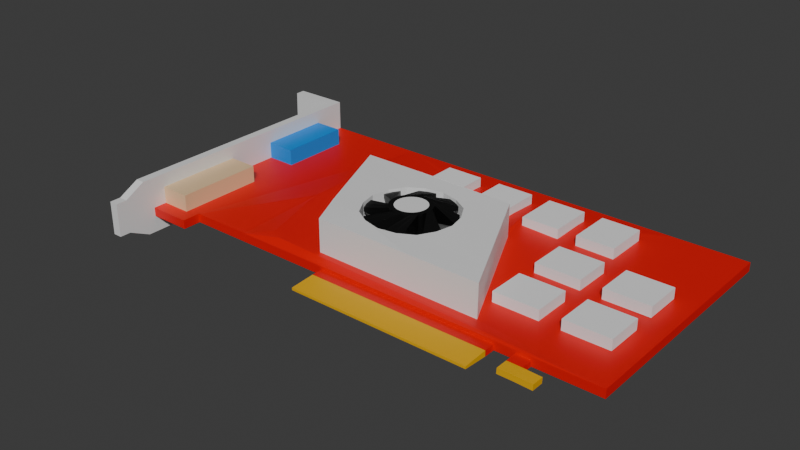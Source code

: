 # Source: radeon9800.blend  (saved by Blender 4.3.34; exported with 4.5.12 LTS)
import bpy
from mathutils import Matrix  # noqa: F401  (used for matrix-valued properties, if any)

bpy.ops.wm.read_factory_settings(use_empty=True)
scene = bpy.context.scene
scene.name = 'Scene'

# ---- collections
col_collection = bpy.data.collections.new('Collection'); scene.collection.children.link(col_collection)

# ---- materials (node trees are filled in below, after node groups)
mat_material = bpy.data.materials.new('Material')
mat_material_001 = bpy.data.materials.new('Material.001')
mat_material_002 = bpy.data.materials.new('Material.002')
mat_material_013 = bpy.data.materials.new('Material.013')
mat_material_014 = bpy.data.materials.new('Material.014')
mat_material_003 = bpy.data.materials.new('Material.003')
mat_material_006 = bpy.data.materials.new('Material.006')
mat_material_004 = bpy.data.materials.new('Material.004')
mat_material_005 = bpy.data.materials.new('Material.005')

# ---- material node trees
mat_material.use_nodes = True; mat_material.node_tree.nodes.clear()
_N = mat_material.node_tree.nodes; _L = mat_material.node_tree.links
n0 = _N.new('ShaderNodeBsdfPrincipled'); n0.name = 'Principled BSDF'; n0.location = (10, 300)
n0.inputs[0].default_value = (0.7725, 0.0, 0.0, 1.0)
n1 = _N.new('ShaderNodeOutputMaterial'); n1.name = 'Material Output'; n1.location = (300, 300)
_L.new(n0.outputs[0], n1.inputs[0])
n1.is_active_output = True
mat_material_001.use_nodes = True; mat_material_001.node_tree.nodes.clear()
_N = mat_material_001.node_tree.nodes; _L = mat_material_001.node_tree.links
n0 = _N.new('ShaderNodeBsdfPrincipled'); n0.name = 'Principled BSDF'; n0.location = (10, 300)
n1 = _N.new('ShaderNodeOutputMaterial'); n1.name = 'Material Output'; n1.location = (300, 300)
_L.new(n0.outputs[0], n1.inputs[0])
n1.is_active_output = True
mat_material_002.use_nodes = True; mat_material_002.node_tree.nodes.clear()
_N = mat_material_002.node_tree.nodes; _L = mat_material_002.node_tree.links
n0 = _N.new('ShaderNodeBsdfPrincipled'); n0.name = 'Principled BSDF'; n0.location = (10, 300)
n0.inputs[0].default_value = (0.8004, 0.4288, 0.0, 1.0)
n1 = _N.new('ShaderNodeOutputMaterial'); n1.name = 'Material Output'; n1.location = (300, 300)
_L.new(n0.outputs[0], n1.inputs[0])
n1.is_active_output = True
mat_material_013.use_nodes = True; mat_material_013.node_tree.nodes.clear()
_N = mat_material_013.node_tree.nodes; _L = mat_material_013.node_tree.links
n0 = _N.new('ShaderNodeBsdfPrincipled'); n0.name = 'Principled BSDF'; n0.location = (10, 300)
n1 = _N.new('ShaderNodeOutputMaterial'); n1.name = 'Material Output'; n1.location = (300, 300)
_L.new(n0.outputs[0], n1.inputs[0])
n1.is_active_output = True
mat_material_014.use_nodes = True; mat_material_014.node_tree.nodes.clear()
_N = mat_material_014.node_tree.nodes; _L = mat_material_014.node_tree.links
n0 = _N.new('ShaderNodeBsdfPrincipled'); n0.name = 'Principled BSDF'; n0.location = (10, 300)
n0.inputs[0].default_value = (0.0, 0.0, 0.0, 1.0)
n1 = _N.new('ShaderNodeOutputMaterial'); n1.name = 'Material Output'; n1.location = (300, 300)
_L.new(n0.outputs[0], n1.inputs[0])
n1.is_active_output = True
mat_material_003.use_nodes = True; mat_material_003.node_tree.nodes.clear()
_N = mat_material_003.node_tree.nodes; _L = mat_material_003.node_tree.links
n0 = _N.new('ShaderNodeBsdfPrincipled'); n0.name = 'Principled BSDF'; n0.location = (10, 300)
n0.inputs[0].default_value = (0.8004, 0.5633, 0.3197, 1.0)
n1 = _N.new('ShaderNodeOutputMaterial'); n1.name = 'Material Output'; n1.location = (300, 300)
_L.new(n0.outputs[0], n1.inputs[0])
n1.is_active_output = True
mat_material_006.use_nodes = True; mat_material_006.node_tree.nodes.clear()
_N = mat_material_006.node_tree.nodes; _L = mat_material_006.node_tree.links
n0 = _N.new('ShaderNodeBsdfPrincipled'); n0.name = 'Principled BSDF'; n0.location = (10, 300)
n0.inputs[0].default_value = (0.0, 0.2587, 0.8004, 1.0)
n1 = _N.new('ShaderNodeOutputMaterial'); n1.name = 'Material Output'; n1.location = (300, 300)
_L.new(n0.outputs[0], n1.inputs[0])
n1.is_active_output = True
mat_material_004.use_nodes = True; mat_material_004.node_tree.nodes.clear()
_N = mat_material_004.node_tree.nodes; _L = mat_material_004.node_tree.links
n0 = _N.new('ShaderNodeBsdfPrincipled'); n0.name = 'Principled BSDF'; n0.location = (10, 300)
n0.inputs[0].default_value = (0.0, 0.0, 0.0, 1.0)
n1 = _N.new('ShaderNodeOutputMaterial'); n1.name = 'Material Output'; n1.location = (300, 300)
_L.new(n0.outputs[0], n1.inputs[0])
n1.is_active_output = True
mat_material_005.use_nodes = True; mat_material_005.node_tree.nodes.clear()
_N = mat_material_005.node_tree.nodes; _L = mat_material_005.node_tree.links
n0 = _N.new('ShaderNodeBsdfPrincipled'); n0.name = 'Principled BSDF'; n0.location = (10, 300)
n1 = _N.new('ShaderNodeOutputMaterial'); n1.name = 'Material Output'; n1.location = (300, 300)
_L.new(n0.outputs[0], n1.inputs[0])
n1.is_active_output = True

# ---- world
world_world = bpy.data.worlds.new('World'); scene.world = world_world
world_world.use_nodes = True; world_world.node_tree.nodes.clear()
_N = world_world.node_tree.nodes; _L = world_world.node_tree.links
n0 = _N.new('ShaderNodeOutputWorld'); n0.name = 'World Output'; n0.location = (300, 300)
n1 = _N.new('ShaderNodeBackground'); n1.name = 'Background'; n1.location = (10, 300)
n1.inputs[0].default_value = (0.05088, 0.05088, 0.05088, 1.0)
_L.new(n1.outputs[0], n0.inputs[0])
n0.is_active_output = True
world_world.color = (0.05088, 0.05088, 0.05088)
world_world.sun_shadow_jitter_overblur = 0.0

# ---- meshes
me_plane_001 = bpy.data.meshes.new('Plane.001')
me_plane_001.from_pydata([(-0.2317, -0.3104, 0.0), (0.2279, -0.3104, 0.0), (-0.2317, -0.3389, 0.0143), (0.2279, -0.3389, 0.0143), (-0.4758, 0.3038, 0.0), (0.2982, 0.3038, 0.0), (0.4772, -0.3104, 0.0), (0.4772, 0.3038, 0.0), (-0.6321, -0.3567, 0.0), (-0.6857, 0.3038, 0.0), (-0.4758, 0.3038, 0.0143), (-0.2317, -0.3104, 0.0143), (0.2279, -0.3104, 0.0143), (0.2982, 0.3038, 0.0143), (0.2279, -0.3389, 0.0), (-0.2317, -0.3389, 0.0), (0.4772, -0.3104, 0.0143), (0.4772, 0.3038, 0.0143), (-0.6857, 0.3038, 0.0143), (-0.6321, -0.3567, 0.0143), (-0.4758, 0.3038, 0.02229), (-0.4758, -0.3104, 0.02229), (0.2982, 0.3038, 0.02229), (0.4772, -0.3104, 0.02229), (0.4772, 0.3038, 0.02229), (-0.6857, 0.3038, 0.02229), (-0.6321, -0.3567, 0.02229), (-0.7622, 0.3038, 0.0), (-0.7622, -0.3476, 0.0), (-0.7622, 0.3038, 0.0143), (-0.7622, -0.3476, 0.0143), (-0.7622, 0.3038, 0.02229), (-0.7622, -0.3476, 0.02229), (-0.7393, -0.3567, 0.0), (-0.7393, 0.3038, 0.0), (-0.7393, 0.3038, 0.02229), (-0.7393, -0.3567, 0.02229), (-0.7393, -0.3567, 0.0143), (-0.7393, 0.3038, 0.0143), (-0.7622, 0.3038, 0.09895), (-0.7622, -0.3476, 0.09895), (-0.7393, 0.3038, 0.09895), (-0.7393, -0.3104, 0.09895), (-0.7622, 0.3038, -0.04123), (-0.7622, -0.3476, -0.04123), (-0.7393, -0.3104, -0.04123), (-0.7393, 0.3038, -0.04123), (-0.4758, -0.2857, 0.0), (0.2982, -0.2857, 0.0), (0.4772, -0.2857, 0.0), (-0.6857, -0.2857, 0.0), (0.4772, -0.2857, 0.0143), (-0.7622, -0.3229, 0.0), (-0.4758, 0.04439, 0.03092), (0.4772, -0.2857, 0.02229), (-0.6632, -0.3219, 0.02229), (-0.7622, -0.3229, 0.02229), (-0.7393, -0.2857, 0.0), (-0.7393, -0.3219, 0.02229), (-0.7622, -0.3229, 0.09895), (-0.7393, -0.2857, 0.09895), (-0.7622, -0.3229, -0.04123), (-0.7393, -0.2857, -0.04123), (0.2279, -0.4021, 0.01026), (-0.2317, -0.4021, 0.01026), (0.2279, -0.4021, 0.004043), (-0.2317, -0.4021, 0.004043), (0.2982, 0.2614, 0.0), (0.4772, 0.2614, 0.0), (0.4772, 0.2614, 0.0143), (0.4772, 0.2614, 0.02229), (-0.7393, 0.2614, 0.0), (-0.7393, 0.2614, -0.04123), (-0.4758, 0.2614, 0.0), (-0.6857, 0.2614, 0.0), (-0.7622, 0.2786, 0.0), (-0.6632, 0.2153, 0.02229), (-0.7622, 0.2786, 0.02229), (-0.7393, 0.2153, 0.02229), (-0.7622, 0.2786, 0.09895), (-0.7393, 0.2614, 0.09895), (-0.7622, 0.2786, -0.04123), (-0.01094, 0.09082, 0.03076), (0.3765, 0.003291, 0.1051), (-0.3676, -0.04523, 0.03124), (-0.4088, 0.05457, 0.03124), (-0.3863, -0.2852, 0.03076), (-0.3093, -0.185, 0.03124), (-0.02497, 0.1513, 0.03076), (-0.4186, -0.2668, 0.03076), (-0.2426, 0.05457, 0.03124), (-0.4758, -0.06987, 0.03076), (-0.3088, -0.3104, 0.0143), (-0.7622, -0.4342, -0.01461), (-0.7622, -0.4524, 0.03998), (-0.7622, -0.4342, 0.07048), (-0.7393, -0.4342, -0.01461), (-0.7393, -0.4342, 0.07048), (-0.7393, -0.4524, 0.03998), (-0.7622, -0.3815, 0.09895), (-0.7393, -0.3815, 0.09895), (-0.7393, -0.3792, -0.04123), (-0.7622, -0.3792, -0.04123), (-0.8816, 0.3038, 0.0), (-0.8816, 0.3038, 0.0143), (-0.8816, 0.3038, 0.02229), (-0.8802, 0.3038, 0.09895), (-0.8816, 0.3038, -0.04123), (-0.8816, 0.2786, 0.0), (-0.8816, 0.2786, 0.02229), (-0.8802, 0.2786, 0.09895), (-0.8816, 0.2786, -0.04123), (-0.4758, 0.1378, 0.03076), (-0.7622, -0.4623, -0.01461), (-0.7622, -0.4623, 0.03998), (-0.7622, -0.4623, 0.07048), (-0.7393, -0.4623, -0.01461), (-0.7393, -0.4623, 0.07048), (-0.7393, -0.4623, 0.03998), (-0.7622, -0.3833, 0.04705), (-0.7622, -0.3815, -0.007316), (-0.7622, -0.3827, 0.02737), (-0.7393, -0.3815, -0.007316), (-0.7393, -0.3833, 0.04705), (-0.7393, -0.3827, 0.02737), (-0.7393, -0.09961, 0.02229), (-0.6632, -0.1002, 0.02229), (-0.6632, 0.03226, 0.02229), (-0.7393, 0.0335, 0.02229), (-0.6632, -0.1002, 0.06498), (-0.6632, -0.3219, 0.06498), (-0.7393, -0.09961, 0.06498), (-0.7393, -0.3219, 0.06498), (-0.6632, 0.2153, 0.06498), (-0.7393, 0.2153, 0.06498), (-0.6632, 0.03226, 0.06498), (-0.7393, 0.0335, 0.06498), (-0.7622, 0.1986, 0.0), (-0.7622, 0.1985, 0.06319), (-0.7622, 0.2227, 0.09895), (-0.7622, 0.2237, -0.04123), (-0.7622, 0.05192, 0.0), (-0.7622, 0.05221, 0.06319), (-0.7622, 0.07276, -0.04123), (-0.7622, 0.07454, 0.09895), (-0.7622, -0.1273, 0.0), (-0.7622, -0.07935, 0.09895), (-0.7622, -0.1266, 0.06478), (-0.7622, -0.08355, -0.04123), (-0.7622, -0.307, 0.0), (-0.7622, -0.3059, 0.06478), (-0.7622, -0.264, -0.04123), (-0.7622, -0.2571, 0.09895), (-0.7464, 0.1985, 0.06319), (-0.7464, 0.1986, 0.0), (-0.7464, 0.05192, 0.0), (-0.7464, 0.05221, 0.06319), (-0.7464, -0.1266, 0.06478), (-0.7464, -0.1273, 0.0), (-0.7464, -0.307, 0.0), (-0.7464, -0.3059, 0.06478), (-0.7464, 0.1775, 0.05616), (-0.7464, 0.1692, 0.007038), (-0.7464, 0.07951, 0.007038), (-0.7464, 0.07125, 0.05616), (-0.7464, -0.1455, 0.058), (-0.7464, -0.1604, 0.006777), (-0.7464, -0.2736, 0.006777), (-0.7464, -0.2872, 0.058), (-0.7824, 0.1775, 0.05616), (-0.7824, 0.1692, 0.007038), (-0.7824, 0.07951, 0.007038), (-0.7824, 0.07125, 0.05616), (-0.7824, -0.1455, 0.058), (-0.7824, -0.1604, 0.006777), (-0.7824, -0.2736, 0.006777), (-0.7824, -0.2872, 0.058), (0.2776, -0.3104, 0.0), (0.2784, -0.3104, 0.0143), (0.3151, -0.3104, 0.0), (0.3156, -0.3104, 0.0143), (0.2784, -0.3724, 0.0143), (0.2776, -0.3724, 0.0), (0.3151, -0.3724, 0.0), (0.3156, -0.3724, 0.0143), (0.2784, -0.3414, 0.0143), (0.3156, -0.3414, 0.0143), (0.2776, -0.3414, 0.0), (0.3151, -0.3414, 0.0), (0.3607, -0.3724, 0.01282), (0.3602, -0.3724, -0.001484), (0.3607, -0.3414, 0.01282), (0.3602, -0.3414, -0.001484), (-0.6319, -0.3104, 0.0143), (-0.6319, -0.3104, 0.0), (-0.6319, -0.3104, 0.02229), (0.4021, -0.05288, 0.02229), (0.1584, -0.2713, 0.02408), (0.005685, 0.05457, 0.02728), (-0.2687, -0.2754, 0.03007), (-0.1292, -0.3104, 0.02229), (0.03777, -0.3104, 0.0143), (-0.3091, -0.1851, 0.04723), (-0.3674, -0.04528, 0.04723), (-0.4086, 0.05451, 0.04723), (-0.2424, 0.05451, 0.04723), (-0.2685, -0.2754, 0.04606), (0.1586, -0.2713, 0.04006), (0.00589, 0.05451, 0.04327), (0.03303, -0.003393, 0.0427), (-0.3847, -0.003393, 0.04723), (0.1303, -0.211, 0.04066), (-0.2976, -0.211, 0.03091), (-0.2974, -0.211, 0.04689), (-0.05996, -0.02925, 0.04314), (-0.02096, 0.05457, 0.02771), (-0.02096, 0.05451, 0.0437), (-0.02096, -0.2731, 0.04259), (-0.05996, -0.1949, 0.04267), (-0.2676, 0.05457, 0.03124), (-0.2238, -0.1949, 0.04665), (-0.2676, 0.05451, 0.04723), (-0.2676, -0.2754, 0.04605), (-0.2238, -0.02925, 0.0461), (-0.1419, -0.1121, 0.04439), (-0.1419, 0.002848, 0.04462), (-0.1419, -0.227, 0.04466), (-0.2555, -0.1121, 0.04638), (-0.02821, -0.1121, 0.04291), (-0.1853, -0.006635, 0.04557), (-0.09842, -0.2175, 0.04339), (-0.09729, -0.007109, 0.04367), (-0.1865, -0.217, 0.04594), (-0.246, -0.06784, 0.0462), (-0.03774, -0.1563, 0.04276), (-0.03727, -0.06896, 0.04305), (-0.2465, -0.1552, 0.04655), (-0.3084, -0.1855, 0.1155), (-0.3667, -0.04569, 0.1155), (-0.384, -0.003801, 0.1155), (-0.4079, 0.0541, 0.1155), (-0.267, 0.0541, 0.1155), (-0.2417, 0.0541, 0.1155), (-0.02028, -0.2735, 0.1108), (0.1593, -0.2718, 0.1083), (-0.02028, 0.0541, 0.1119), (0.006572, 0.0541, 0.1115), (0.131, -0.2114, 0.1089), (-0.2968, -0.2114, 0.1151), (-0.2679, -0.2759, 0.1143), (0.03371, -0.003801, 0.1109), (-0.05928, -0.02966, 0.1114), (-0.05928, -0.1953, 0.1109), (-0.09661, -0.007517, 0.1119), (-0.267, -0.2758, 0.1143), (-0.09774, -0.2179, 0.1116), (-0.03706, -0.1567, 0.111), (-0.2231, -0.1953, 0.1149), (-0.2231, -0.02966, 0.1143), (-0.2458, -0.1556, 0.1148), (-0.1847, -0.007044, 0.1138), (-0.1412, 0.002439, 0.1129), (-0.1858, -0.2174, 0.1142), (-0.1412, -0.2274, 0.1129), (-0.2453, -0.06824, 0.1144), (-0.2549, -0.1125, 0.1146), (-0.03659, -0.06937, 0.1113), (-0.02753, -0.1125, 0.1112)], [], [(1, 12, 3, 14), (73, 4, 5, 67), (48, 49, 6, 179, 177, 1), (73, 74, 9, 4), (12, 201, 92, 11, 2, 3), (19, 193, 195, 26), (13, 10, 20, 22), (17, 13, 22, 24), (4, 9, 18, 10), (11, 0, 15, 2), (1, 177, 178, 12), (0, 1, 14, 15), (68, 7, 17, 69), (14, 3, 63, 65), (8, 194, 193, 19), (3, 2, 64, 63), (7, 5, 13, 17), (53, 91, 21, 89, 85), (69, 17, 24, 70), (10, 18, 25, 20), (112, 20, 25, 76, 127, 126, 55, 195, 21, 91, 53), (81, 75, 108, 111), (25, 18, 38, 35), (8, 19, 37, 33), (18, 9, 34, 38), (19, 26, 36, 37), (50, 8, 33, 57), (76, 25, 35, 78), (80, 41, 39, 79), (78, 35, 41, 80), (44, 45, 101, 102), (62, 45, 44, 61), (42, 40, 99, 100), (57, 33, 45, 62), (33, 37, 124, 122), (29, 31, 35, 38, 34, 27), (46, 43, 27, 34), (41, 35, 31, 39), (71, 57, 62, 72), (72, 62, 61, 151, 148, 143, 140, 81), (36, 58, 60, 42), (42, 60, 59, 40), (26, 55, 58, 36), (74, 50, 57, 71), (77, 138, 139, 79), (16, 51, 54, 23), (6, 49, 51, 16), (75, 137, 138, 77), (0, 194, 8, 50, 47), (67, 68, 49, 48), (0, 47, 48, 1), (30, 32, 40, 59, 56, 52, 61, 44, 28), (2, 15, 66, 64), (15, 14, 65, 66), (66, 65, 63, 64), (4, 10, 13, 5), (5, 7, 68, 67), (77, 79, 110, 109), (27, 43, 107, 103), (9, 74, 71, 34), (46, 72, 81, 43), (34, 71, 72, 46), (58, 125, 128, 78, 80, 60), (60, 80, 79, 139, 144, 146, 152, 59), (55, 126, 129, 130), (52, 149, 151, 61), (51, 69, 70, 54), (49, 68, 69, 51), (47, 50, 74, 73), (47, 73, 67, 48), (84, 85, 89, 86, 87), (85, 219, 90, 82, 88, 20, 112, 53), (95, 97, 100, 99), (96, 93, 102, 101), (97, 95, 115, 117), (36, 42, 100, 123), (45, 33, 122, 101), (37, 36, 123, 124), (108, 103, 107, 111), (103, 108, 109, 105, 104), (105, 109, 110, 106), (31, 29, 104, 105), (29, 27, 103, 104), (79, 39, 106, 110), (75, 77, 109, 108), (43, 81, 111, 107), (39, 31, 105, 106), (118, 117, 115, 114, 113, 116), (95, 94, 114, 115), (96, 98, 118, 116), (93, 96, 116, 113), (94, 93, 113, 114), (98, 97, 117, 118), (120, 102, 93), (99, 119, 95), (121, 120, 93, 94), (119, 121, 94, 95), (124, 123, 97, 98), (101, 122, 96), (122, 124, 98, 96), (123, 100, 97), (130, 129, 131, 132), (125, 126, 127, 128), (127, 76, 133, 135), (136, 135, 133, 134), (125, 58, 132, 131), (78, 128, 136, 134), (58, 55, 130, 132), (126, 125, 131, 129), (76, 78, 134, 133), (128, 127, 135, 136), (159, 160, 168, 167), (139, 138, 142, 144), (140, 137, 75, 81), (145, 149, 159, 158), (143, 141, 137, 140), (142, 141, 145, 147), (144, 142, 147, 146), (148, 145, 141, 143), (146, 147, 150, 152), (141, 142, 156, 155), (151, 149, 145, 148), (152, 150, 56, 59), (150, 149, 52, 56), (153, 154, 162, 161), (142, 138, 153, 156), (138, 137, 154, 153), (150, 147, 157, 160), (147, 145, 158, 157), (137, 141, 155, 154), (149, 150, 160, 159), (162, 163, 171, 170), (163, 164, 172, 171), (158, 159, 167, 166), (155, 156, 164, 163), (154, 155, 163, 162), (160, 157, 165, 168), (157, 158, 166, 165), (156, 153, 161, 164), (169, 170, 171, 172), (173, 174, 175, 176), (168, 165, 173, 176), (165, 166, 174, 173), (164, 161, 169, 172), (161, 162, 170, 169), (167, 168, 176, 175), (166, 167, 175, 174), (181, 182, 183, 184), (186, 185, 181, 184), (180, 179, 6, 16), (185, 187, 182, 181), (188, 186, 191, 192), (187, 188, 183, 182), (177, 179, 188, 187), (179, 180, 186, 188), (178, 177, 187, 185), (180, 178, 185, 186), (192, 191, 189, 190), (183, 188, 192, 190), (186, 184, 189, 191), (184, 183, 190, 189), (28, 44, 102, 120, 121, 119, 99, 40, 32, 30), (70, 24, 22, 196, 23, 54), (11, 92, 201, 200, 21), (195, 193, 11, 21), (193, 194, 0, 11), (195, 55, 26), (85, 84, 203, 210, 204), (90, 215, 198, 82), (198, 197, 23, 196), (200, 201, 12, 178, 180, 16, 23), (199, 212, 87, 86), (226, 232, 262, 263), (198, 215, 216, 208), (87, 212, 213, 202), (197, 198, 208, 209, 211, 207), (84, 87, 202, 203), (90, 219, 221, 205), (199, 197, 207, 217, 222, 206), (202, 213, 248, 237), (207, 211, 247, 244), (213, 212, 199, 206), (216, 215, 90, 205), (218, 234, 224), (232, 220, 257, 262), (208, 216, 245, 246), (229, 225, 261, 260), (211, 209, 250, 247), (221, 219, 85, 204), (217, 207, 244, 243), (223, 233, 224), (224, 226, 230), (224, 225, 229), (225, 224, 231), (226, 224, 232), (224, 236, 220), (224, 228, 235), (229, 223, 224), (230, 218, 224), (231, 224, 214), (232, 224, 220), (224, 233, 227), (224, 234, 228), (235, 214, 224), (236, 224, 227), (242, 241, 258, 260, 261, 253, 251, 245), (250, 251, 266, 267, 256, 252, 247), (247, 252, 243, 244), (243, 252, 255, 263, 262, 257, 254), (245, 251, 250, 246), (254, 257, 248, 249), (258, 241, 240, 239), (257, 259, 265, 264, 258, 239, 238, 237, 248), (213, 206, 249, 248), (221, 204, 240, 241), (233, 223, 258, 264), (206, 222, 254, 249), (227, 233, 264, 265), (228, 234, 256, 267), (231, 214, 251, 253), (235, 228, 267, 266), (214, 235, 266, 251), (216, 205, 242, 245), (222, 217, 243, 254), (223, 229, 260, 258), (220, 236, 259, 257), (236, 227, 265, 259), (218, 230, 255, 252), (203, 202, 237, 238), (230, 226, 263, 255), (209, 208, 246, 250), (204, 210, 239, 240), (234, 218, 252, 256), (210, 203, 238, 239), (205, 221, 241, 242), (225, 231, 253, 261), (82, 198, 196, 22, 88), (20, 88, 22), (21, 200, 23, 197, 199, 86, 89)])
me_plane_001.polygons.foreach_set('material_index', [0, 0, 0, 0, 0, 0, 0, 0, 0, 0, 0, 0, 0, 2, 0, 2, 0, 0, 0, 0, 0, 1, 0, 0, 0, 0, 0, 0, 1, 1, 1, 1, 1, 1, 1, 1, 1, 1, 1, 1, 1, 1, 0, 0, 1, 0, 0, 1, 0, 0, 0, 1, 2, 2, 2, 0, 0, 1, 1, 0, 1, 1, 1, 1, 5, 1, 0, 0, 0, 0, 0, 0, 1, 1, 1, 1, 1, 1, 1, 1, 1, 1, 1, 1, 1, 1, 1, 1, 1, 1, 1, 1, 1, 1, 1, 1, 1, 1, 1, 1, 1, 5, 0, 6, 6, 1, 1, 5, 5, 6, 6, 4, 1, 1, 1, 1, 1, 1, 1, 1, 1, 1, 1, 1, 4, 1, 1, 1, 1, 1, 1, 3, 3, 4, 4, 4, 4, 4, 4, 6, 3, 1, 1, 3, 3, 1, 1, 2, 2, 0, 2, 2, 2, 0, 0, 0, 0, 2, 2, 2, 2, 1, 0, 0, 0, 0, 0, 1, 0, 0, 0, 0, 1, 1, 1, 1, 1, 1, 1, 1, 1, 1, 1, 1, 1, 1, 1, 1, 1, 1, 1, 1, 1, 1, 1, 1, 1, 1, 1, 1, 1, 1, 1, 1, 1, 1, 1, 1, 1, 1, 1, 1, 1, 1, 1, 1, 1, 1, 1, 1, 1, 1, 1, 1, 1, 1, 1, 1, 1, 1, 1, 1, 1, 1, 1, 1, 0, 0, 0])
_uv = me_plane_001.uv_layers.new(name='UVMap')
_uv.uv.foreach_set('vector', [1.0, 0.0, 1.0, 0.0, 1.0, 0.0, 1.0, 0.0, 0.0, 0.7247, 0.0, 0.7775, 1.0, 0.7775, 1.0, 0.7247, 1.0, 0.04323, 1.0, 0.04323, 1.0, 0.0, 1.0, 0.0, 1.0, 0.0, 1.0, 0.0, 0.0, 0.7247, 0.0, 0.7247, 0.0, 0.7775, 0.0, 0.7775, 1.0, 0.0, 0.6457, 0.0, 0.0, 0.0, 0.0, 0.0, 0.0, 0.0, 1.0, 0.0, 0.0, 0.0, 0.0, 0.0, 0.0, 0.0, 0.0, 0.0, 1.0, 0.7775, 0.0, 0.7775, 0.0, 0.7775, 1.0, 0.7775, 1.0, 0.7775, 1.0, 0.7775, 1.0, 0.7775, 1.0, 0.7775, 0.0, 0.7775, 0.0, 0.7775, 0.0, 0.7775, 0.0, 0.7775, 0.0, 0.0, 0.0, 0.0, 0.0, 0.0, 0.0, 0.0, 1.0, 0.0, 1.0, 0.0, 1.0, 0.0, 1.0, 0.0, 0.0, 0.0, 1.0, 0.0, 1.0, 0.0, 0.0, 0.0, 1.0, 0.7247, 1.0, 0.7775, 1.0, 0.7775, 1.0, 0.7247, 1.0, 0.0, 1.0, 0.0, 1.0, 0.0, 1.0, 0.0, 0.0, 0.0, 0.0, 0.0, 0.0, 0.0, 0.0, 0.0, 1.0, 0.0, 0.0, 0.0, 0.0, 0.0, 1.0, 0.0, 1.0, 0.7775, 1.0, 0.7775, 1.0, 0.7775, 1.0, 0.7775, 0.07066, 0.3548, 0.05583, 0.1781, 0.0, 0.0, 0.1488, 0.1539, 0.1488, 0.3167, 1.0, 0.7247, 1.0, 0.7775, 1.0, 0.7775, 1.0, 0.7247, 0.0, 0.7775, 0.0, 0.7775, 0.0, 0.7775, 0.0, 0.7775, 0.05466, 0.5292, 0.0, 0.7775, 0.0, 0.7775, 0.0, 0.7247, 0.0, 0.4967, 0.0, 0.2466, 0.0, 0.04323, 0.0, 0.0, 0.0, 0.0, 0.05583, 0.1781, 0.07066, 0.3548, 0.0, 0.7247, 0.0, 0.7247, 0.0, 0.7247, 0.0, 0.7247, 0.0, 0.7775, 0.0, 0.7775, 0.0, 0.7775, 0.0, 0.7775, 0.0, 0.0, 0.0, 0.0, 0.0, 0.0, 0.0, 0.0, 0.0, 0.7775, 0.0, 0.7775, 0.0, 0.7775, 0.0, 0.7775, 0.0, 0.0, 0.0, 0.0, 0.0, 0.0, 0.0, 0.0, 0.0, 0.04323, 0.0, 0.0, 0.0, 0.0, 0.0, 0.04323, 0.0, 0.7247, 0.0, 0.7775, 0.0, 0.7775, 0.0, 0.7247, 0.0, 0.7247, 0.0, 0.7775, 0.0, 0.7775, 0.0, 0.7247, 0.0, 0.7247, 0.0, 0.7775, 0.0, 0.7775, 0.0, 0.7247, 0.0, 0.0, 0.0, 0.0, 0.0, 0.0, 0.0, 0.0, 0.0, 0.04323, 0.0, 0.0, 0.0, 0.0, 0.0, 0.04323, 0.0, 0.0, 0.0, 0.0, 0.0, 0.0, 0.0, 0.0, 0.0, 0.04323, 0.0, 0.0, 0.0, 0.0, 0.0, 0.04323, 0.0, 0.0, 0.0, 0.0, 0.0, 0.0, 0.0, 0.0, 0.0, 0.7775, 0.0, 0.7775, 0.0, 0.7775, 0.0, 0.7775, 0.0, 0.7775, 0.0, 0.7775, 0.0, 0.7775, 0.0, 0.7775, 0.0, 0.7775, 0.0, 0.7775, 0.0, 0.7775, 0.0, 0.7775, 0.0, 0.7775, 0.0, 0.7775, 0.0, 0.7247, 0.0, 0.04323, 0.0, 0.04323, 0.0, 0.7247, 0.0, 0.7247, 0.0, 0.04323, 0.0, 0.04323, 0.0, 0.06936, 0.0, 0.2873, 0.0, 0.4761, 0.0, 0.6584, 0.0, 0.7247, 0.0, 0.0, 0.0, 0.04323, 0.0, 0.04323, 0.0, 0.0, 0.0, 0.0, 0.0, 0.04323, 0.0, 0.04323, 0.0, 0.0, 0.0, 0.0, 0.0, 0.04323, 0.0, 0.04323, 0.0, 0.0, 0.0, 0.7247, 0.0, 0.04323, 0.0, 0.04323, 0.0, 0.7247, 0.0, 0.7247, 0.0, 0.6578, 0.0, 0.6571, 0.0, 0.7247, 1.0, 0.0, 1.0, 0.04323, 1.0, 0.04323, 1.0, 0.0, 1.0, 0.0, 1.0, 0.04323, 1.0, 0.04323, 1.0, 0.0, 0.0, 0.7247, 0.0, 0.658, 0.0, 0.6578, 0.0, 0.7247, 0.0, 0.0, 0.0, 0.0, 0.0, 0.0, 0.0, 0.04323, 0.0, 0.04323, 1.0, 0.7247, 1.0, 0.7247, 1.0, 0.04323, 1.0, 0.04323, 0.0, 0.0, 0.0, 0.04323, 1.0, 0.04323, 1.0, 0.0, 0.0, 0.0, 0.0, 0.0, 0.0, 0.0, 0.0, 0.04323, 0.0, 0.04323, 0.0, 0.04323, 0.0, 0.04323, 0.0, 0.0, 0.0, 0.0, 0.0, 0.0, 0.0, 0.0, 0.0, 0.0, 0.0, 0.0, 0.0, 0.0, 1.0, 0.0, 1.0, 0.0, 0.0, 0.0, 0.0, 0.0, 1.0, 0.0, 1.0, 0.0, 0.0, 0.0, 0.0, 0.7775, 0.0, 0.7775, 1.0, 0.7775, 1.0, 0.7775, 1.0, 0.7775, 1.0, 0.7775, 1.0, 0.7247, 1.0, 0.7247, 0.0, 0.7247, 0.0, 0.7247, 0.0, 0.7247, 0.0, 0.7247, 0.0, 0.7775, 0.0, 0.7775, 0.0, 0.7775, 0.0, 0.7775, 0.0, 0.7775, 0.0, 0.7247, 0.0, 0.7247, 0.0, 0.7775, 0.0, 0.7775, 0.0, 0.7247, 0.0, 0.7247, 0.0, 0.7775, 0.0, 0.7775, 0.0, 0.7247, 0.0, 0.7247, 0.0, 0.7775, 0.0, 0.04323, 0.0, 0.2473, 0.0, 0.4983, 0.0, 0.7247, 0.0, 0.7247, 0.0, 0.04323, 0.0, 0.04323, 0.0, 0.7247, 0.0, 0.7247, 0.0, 0.6571, 0.0, 0.4782, 0.0, 0.2924, 0.0, 0.07772, 0.0, 0.04323, 0.0, 0.04323, 0.0, 0.2466, 0.0, 0.2466, 0.0, 0.04323, 0.0, 0.04323, 0.0, 0.07182, 0.0, 0.06936, 0.0, 0.04323, 1.0, 0.04323, 1.0, 0.7247, 1.0, 0.7247, 1.0, 0.04323, 1.0, 0.04323, 1.0, 0.7247, 1.0, 0.7247, 1.0, 0.04323, 0.0, 0.04323, 0.0, 0.04323, 0.0, 0.7247, 0.0, 0.7247, 0.0, 0.04323, 0.0, 0.7247, 1.0, 0.7247, 1.0, 0.04323, 0.1869, 0.2118, 0.1488, 0.3167, 0.1488, 0.1539, 0.201, 0.1871, 0.234, 0.2215, 0.1488, 0.3167, 0.2474, 0.2838, 0.2649, 0.278, 0.2649, 0.2822, 0.2649, 0.3936, 0.0, 0.7775, 0.05466, 0.5292, 0.07066, 0.3548, 0.0, 0.0, 0.0, 0.0, 0.0, 0.0, 0.0, 0.0, 0.0, 0.0, 0.0, 0.0, 0.0, 0.0, 0.0, 0.0, 0.0, 0.0, 0.0, 0.0, 0.0, 0.0, 0.0, 0.0, 0.0, 0.0, 0.0, 0.0, 0.0, 0.0, 0.0, 0.0, 0.0, 0.0, 0.0, 0.0, 0.0, 0.0, 0.0, 0.0, 0.0, 0.0, 0.0, 0.0, 0.0, 0.0, 0.0, 0.0, 0.0, 0.7247, 0.0, 0.7775, 0.0, 0.7775, 0.0, 0.7247, 0.0, 0.7775, 0.0, 0.7247, 0.0, 0.7247, 0.0, 0.7775, 0.0, 0.7775, 0.0, 0.7775, 0.0, 0.7247, 0.0, 0.7247, 0.0, 0.7775, 0.0, 0.7775, 0.0, 0.7775, 0.0, 0.7775, 0.0, 0.7775, 0.0, 0.7775, 0.0, 0.7775, 0.0, 0.7775, 0.0, 0.7775, 0.0, 0.7247, 0.0, 0.7775, 0.0, 0.7775, 0.0, 0.7247, 0.0, 0.7247, 0.0, 0.7247, 0.0, 0.7247, 0.0, 0.7247, 0.0, 0.7775, 0.0, 0.7247, 0.0, 0.7247, 0.0, 0.7775, 0.0, 0.7775, 0.0, 0.7775, 0.0, 0.7775, 0.0, 0.7775, 0.0, 0.0, 0.0, 0.0, 0.0, 0.0, 0.0, 0.0, 0.0, 0.0, 0.0, 0.0, 0.0, 0.0, 0.0, 0.0, 0.0, 0.0, 0.0, 0.0, 0.0, 0.0, 0.0, 0.0, 0.0, 0.0, 0.0, 0.0, 0.0, 0.0, 0.0, 0.0, 0.0, 0.0, 0.0, 0.0, 0.0, 0.0, 0.0, 0.0, 0.0, 0.0, 0.0, 0.0, 0.0, 0.0, 0.0, 0.0, 0.0, 0.0, 0.0, 0.0, 0.0, 0.0, 0.0, 0.0, 0.0, 0.0, 0.0, 0.0, 0.0, 0.0, 0.0, 0.0, 0.0, 0.0, 0.0, 0.0, 0.0, 0.0, 0.0, 0.0, 0.0, 0.0, 0.0, 0.0, 0.0, 0.0, 0.0, 0.0, 0.0, 0.0, 0.0, 0.0, 0.0, 0.0, 0.0, 0.0, 0.0, 0.0, 0.0, 0.0, 0.0, 0.0, 0.0, 0.0, 0.0, 0.0, 0.0, 0.0, 0.0, 0.0, 0.0, 0.0, 0.0, 0.0, 0.0, 0.0, 0.0, 0.04323, 0.0, 0.2466, 0.0, 0.2473, 0.0, 0.04323, 0.0, 0.2473, 0.0, 0.2466, 0.0, 0.4967, 0.0, 0.4983, 0.0, 0.4967, 0.0, 0.7247, 0.0, 0.7247, 0.0, 0.4967, 0.0, 0.4983, 0.0, 0.4967, 0.0, 0.7247, 0.0, 0.7247, 0.0, 0.2473, 0.0, 0.04323, 0.0, 0.04323, 0.0, 0.2473, 0.0, 0.7247, 0.0, 0.4983, 0.0, 0.4983, 0.0, 0.7247, 0.0, 0.04323, 0.0, 0.04323, 0.0, 0.04323, 0.0, 0.04323, 0.0, 0.2466, 0.0, 0.2473, 0.0, 0.2473, 0.0, 0.2466, 0.0, 0.7247, 0.0, 0.7247, 0.0, 0.7247, 0.0, 0.7247, 0.0, 0.4983, 0.0, 0.4967, 0.0, 0.4967, 0.0, 0.4983, 0.0, 0.07182, 0.0, 0.07315, 0.0, 0.07315, 0.0, 0.07182, 0.0, 0.6571, 0.0, 0.6578, 0.0, 0.477, 0.0, 0.4782, 0.0, 0.6584, 0.0, 0.658, 0.0, 0.7247, 0.0, 0.7247, 0.0, 0.2888, 0.0, 0.07182, 0.0, 0.07182, 0.0, 0.2888, 0.0, 0.4761, 0.0, 0.4767, 0.0, 0.658, 0.0, 0.6584, 0.0, 0.477, 0.0, 0.4767, 0.0, 0.2888, 0.0, 0.2896, 0.0, 0.4782, 0.0, 0.477, 0.0, 0.2896, 0.0, 0.2924, 0.0, 0.2873, 0.0, 0.2888, 0.0, 0.4767, 0.0, 0.4761, 0.0, 0.2924, 0.0, 0.2896, 0.0, 0.07315, 0.0, 0.07772, 0.0, 0.4767, 0.0, 0.477, 0.0, 0.477, 0.0, 0.4767, 0.0, 0.06936, 0.0, 0.07182, 0.0, 0.2888, 0.0, 0.2873, 0.0, 0.07772, 0.0, 0.07315, 0.0, 0.04323, 0.0, 0.04323, 0.0, 0.07315, 0.0, 0.07182, 0.0, 0.04323, 0.0, 0.04323, 0.0, 0.6578, 0.0, 0.658, 0.0, 0.658, 0.0, 0.6578, 0.0, 0.477, 0.0, 0.6578, 0.0, 0.6578, 0.0, 0.477, 0.0, 0.6578, 0.0, 0.658, 0.0, 0.658, 0.0, 0.6578, 0.0, 0.07315, 0.0, 0.2896, 0.0, 0.2896, 0.0, 0.07315, 0.0, 0.2896, 0.0, 0.2888, 0.0, 0.2888, 0.0, 0.2896, 0.0, 0.658, 0.0, 0.4767, 0.0, 0.4767, 0.0, 0.658, 0.0, 0.07182, 0.0, 0.07315, 0.0, 0.07315, 0.0, 0.07182, 0.0, 0.658, 0.0, 0.4767, 0.0, 0.4767, 0.0, 0.658, 0.0, 0.4767, 0.0, 0.477, 0.0, 0.477, 0.0, 0.4767, 0.0, 0.2888, 0.0, 0.07182, 0.0, 0.07182, 0.0, 0.2888, 0.0, 0.4767, 0.0, 0.477, 0.0, 0.477, 0.0, 0.4767, 0.0, 0.658, 0.0, 0.4767, 0.0, 0.4767, 0.0, 0.658, 0.0, 0.07315, 0.0, 0.2896, 0.0, 0.2896, 0.0, 0.07315, 0.0, 0.2896, 0.0, 0.2888, 0.0, 0.2888, 0.0, 0.2896, 0.0, 0.477, 0.0, 0.6578, 0.0, 0.6578, 0.0, 0.477, 0.0, 0.6578, 0.0, 0.658, 0.0, 0.4767, 0.0, 0.477, 0.0, 0.2896, 0.0, 0.2888, 0.0, 0.07182, 0.0, 0.07315, 0.0, 0.07315, 0.0, 0.2896, 0.0, 0.2896, 0.0, 0.07315, 0.0, 0.2896, 0.0, 0.2888, 0.0, 0.2888, 0.0, 0.2896, 0.0, 0.477, 0.0, 0.6578, 0.0, 0.6578, 0.0, 0.477, 0.0, 0.6578, 0.0, 0.658, 0.0, 0.658, 0.0, 0.6578, 0.0, 0.07182, 0.0, 0.07315, 0.0, 0.07315, 0.0, 0.07182, 0.0, 0.2888, 0.0, 0.07182, 0.0, 0.07182, 0.0, 0.2888, 1.0, 0.0, 1.0, 0.0, 1.0, 0.0, 1.0, 0.0, 1.0, 0.0, 1.0, 0.0, 1.0, 0.0, 1.0, 0.0, 1.0, 0.0, 1.0, 0.0, 1.0, 0.0, 1.0, 0.0, 1.0, 0.0, 1.0, 0.0, 1.0, 0.0, 1.0, 0.0, 1.0, 0.0, 1.0, 0.0, 1.0, 0.0, 1.0, 0.0, 1.0, 0.0, 1.0, 0.0, 1.0, 0.0, 1.0, 0.0, 1.0, 0.0, 1.0, 0.0, 1.0, 0.0, 1.0, 0.0, 1.0, 0.0, 1.0, 0.0, 1.0, 0.0, 1.0, 0.0, 1.0, 0.0, 1.0, 0.0, 1.0, 0.0, 1.0, 0.0, 1.0, 0.0, 1.0, 0.0, 1.0, 0.0, 1.0, 0.0, 1.0, 0.0, 1.0, 0.0, 1.0, 0.0, 1.0, 0.0, 1.0, 0.0, 1.0, 0.0, 1.0, 0.0, 1.0, 0.0, 1.0, 0.0, 1.0, 0.0, 1.0, 0.0, 1.0, 0.0, 1.0, 0.0, 1.0, 0.0, 1.0, 0.0, 1.0, 0.0, 0.0, 0.0, 0.0, 0.0, 0.0, 0.0, 0.0, 0.0, 0.0, 0.0, 0.0, 0.0, 0.0, 0.0, 0.0, 0.0, 0.0, 0.0, 0.0, 0.0, 1.0, 0.7247, 1.0, 0.7775, 1.0, 0.7775, 1.0, 0.326, 1.0, 0.0, 1.0, 0.04323, 0.0, 0.0, 0.0, 0.0, 0.6457, 0.0, 0.3637, 0.0, 0.0, 0.0, 0.0, 0.0, 0.0, 0.0, 0.0, 0.0, 0.0, 0.0, 0.0, 0.0, 0.0, 0.0, 0.0, 0.0, 0.0, 0.0, 0.0, 0.0, 0.0, 0.04323, 0.0, 0.0, 0.1488, 0.3167, 0.1869, 0.2118, 0.1869, 0.2118, 0.1709, 0.2558, 0.1488, 0.3167, 0.2649, 0.278, 0.4879, 0.2925, 0.5147, 0.2943, 0.2649, 0.2822, 0.5147, 0.2943, 0.6923, 0.07206, 1.0, 0.0, 1.0, 0.326, 0.3637, 0.0, 0.6457, 0.0, 1.0, 0.0, 1.0, 0.0, 1.0, 0.0, 1.0, 0.0, 1.0, 0.0, 0.2811, 0.1684, 0.2476, 0.2062, 0.234, 0.2215, 0.201, 0.1871, 0.395, 0.173, 0.3187, 0.1902, 0.3187, 0.1902, 0.395, 0.173, 0.5147, 0.2943, 0.4879, 0.2925, 0.4877, 0.2925, 0.5147, 0.2943, 0.234, 0.2215, 0.2476, 0.2062, 0.2475, 0.2063, 0.234, 0.2215, 0.6923, 0.07206, 0.5147, 0.2943, 0.5147, 0.2943, 0.5463, 0.2548, 0.6595, 0.1132, 0.6923, 0.07206, 0.1869, 0.2118, 0.234, 0.2215, 0.234, 0.2215, 0.1869, 0.2118, 0.2649, 0.278, 0.2474, 0.2838, 0.2472, 0.2839, 0.2649, 0.278, 0.2811, 0.1684, 0.6923, 0.07206, 0.6923, 0.07206, 0.5194, 0.1125, 0.2819, 0.1682, 0.2811, 0.1684, 0.234, 0.2215, 0.2475, 0.2063, 0.2475, 0.2063, 0.234, 0.2215, 0.6923, 0.07206, 0.6595, 0.1132, 0.6595, 0.1132, 0.6923, 0.07206, 0.2475, 0.2063, 0.2476, 0.2062, 0.2811, 0.1684, 0.2811, 0.1684, 0.4877, 0.2925, 0.4879, 0.2925, 0.2649, 0.278, 0.2649, 0.278, 0.5138, 0.1461, 0.5108, 0.1662, 0.3949, 0.2008, 0.3187, 0.1902, 0.2762, 0.1998, 0.2762, 0.1998, 0.3187, 0.1902, 0.5147, 0.2943, 0.4877, 0.2925, 0.4877, 0.2925, 0.5147, 0.2943, 0.3157, 0.2554, 0.3869, 0.2552, 0.3869, 0.2552, 0.3157, 0.2554, 0.6595, 0.1132, 0.5463, 0.2548, 0.5463, 0.2548, 0.6595, 0.1132, 0.2472, 0.2839, 0.2474, 0.2838, 0.1488, 0.3167, 0.1488, 0.3167, 0.5194, 0.1125, 0.6923, 0.07206, 0.6923, 0.07206, 0.5194, 0.1125, 0.2761, 0.2555, 0.2761, 0.2452, 0.3949, 0.2008, 0.3949, 0.2008, 0.395, 0.173, 0.4713, 0.1557, 0.3949, 0.2008, 0.3869, 0.2552, 0.3157, 0.2554, 0.3869, 0.2552, 0.3949, 0.2008, 0.4581, 0.255, 0.395, 0.173, 0.3949, 0.2008, 0.3187, 0.1902, 0.3949, 0.2008, 0.2762, 0.2101, 0.2762, 0.1998, 0.3949, 0.2008, 0.5058, 0.2005, 0.5007, 0.2348, 0.3157, 0.2554, 0.2761, 0.2555, 0.3949, 0.2008, 0.4713, 0.1557, 0.5138, 0.1461, 0.3949, 0.2008, 0.4581, 0.255, 0.3949, 0.2008, 0.4978, 0.2549, 0.3187, 0.1902, 0.3949, 0.2008, 0.2762, 0.1998, 0.3949, 0.2008, 0.2761, 0.2452, 0.2762, 0.2277, 0.3949, 0.2008, 0.5108, 0.1662, 0.5058, 0.2005, 0.5007, 0.2348, 0.4978, 0.2549, 0.3949, 0.2008, 0.2762, 0.2101, 0.3949, 0.2008, 0.2762, 0.2277, 0.2649, 0.278, 0.2472, 0.2839, 0.2761, 0.2555, 0.3157, 0.2554, 0.3869, 0.2552, 0.4581, 0.255, 0.4978, 0.2549, 0.4877, 0.2925, 0.5463, 0.2548, 0.4978, 0.2549, 0.5007, 0.2348, 0.5058, 0.2005, 0.5108, 0.1662, 0.5138, 0.1461, 0.6595, 0.1132, 0.6595, 0.1132, 0.5138, 0.1461, 0.5194, 0.1125, 0.6923, 0.07206, 0.5194, 0.1125, 0.5138, 0.1461, 0.4713, 0.1557, 0.395, 0.173, 0.3187, 0.1902, 0.2762, 0.1998, 0.2819, 0.1682, 0.4877, 0.2925, 0.4978, 0.2549, 0.5463, 0.2548, 0.5147, 0.2943, 0.2819, 0.1682, 0.2762, 0.1998, 0.2475, 0.2063, 0.2811, 0.1684, 0.2761, 0.2555, 0.2472, 0.2839, 0.1488, 0.3167, 0.1709, 0.2558, 0.2762, 0.1998, 0.2762, 0.2101, 0.2762, 0.2277, 0.2761, 0.2452, 0.2761, 0.2555, 0.1709, 0.2558, 0.1869, 0.2118, 0.234, 0.2215, 0.2475, 0.2063, 0.2475, 0.2063, 0.2811, 0.1684, 0.2811, 0.1684, 0.2475, 0.2063, 0.2472, 0.2839, 0.1488, 0.3167, 0.1488, 0.3167, 0.2472, 0.2839, 0.2761, 0.2452, 0.2761, 0.2555, 0.2761, 0.2555, 0.2761, 0.2452, 0.2811, 0.1684, 0.2819, 0.1682, 0.2819, 0.1682, 0.2811, 0.1684, 0.2762, 0.2277, 0.2761, 0.2452, 0.2761, 0.2452, 0.2762, 0.2277, 0.5058, 0.2005, 0.5108, 0.1662, 0.5108, 0.1662, 0.5058, 0.2005, 0.4581, 0.255, 0.4978, 0.2549, 0.4978, 0.2549, 0.4581, 0.255, 0.5007, 0.2348, 0.5058, 0.2005, 0.5058, 0.2005, 0.5007, 0.2348, 0.4978, 0.2549, 0.5007, 0.2348, 0.5007, 0.2348, 0.4978, 0.2549, 0.4877, 0.2925, 0.2649, 0.278, 0.2649, 0.278, 0.4877, 0.2925, 0.2819, 0.1682, 0.5194, 0.1125, 0.5194, 0.1125, 0.2819, 0.1682, 0.2761, 0.2555, 0.3157, 0.2554, 0.3157, 0.2554, 0.2761, 0.2555, 0.2762, 0.1998, 0.2762, 0.2101, 0.2762, 0.2101, 0.2762, 0.1998, 0.2762, 0.2101, 0.2762, 0.2277, 0.2762, 0.2277, 0.2762, 0.2101, 0.5138, 0.1461, 0.4713, 0.1557, 0.4713, 0.1557, 0.5138, 0.1461, 0.1869, 0.2118, 0.234, 0.2215, 0.234, 0.2215, 0.1869, 0.2118, 0.4713, 0.1557, 0.395, 0.173, 0.395, 0.173, 0.4713, 0.1557, 0.5463, 0.2548, 0.5147, 0.2943, 0.5147, 0.2943, 0.5463, 0.2548, 0.1488, 0.3167, 0.1709, 0.2558, 0.1709, 0.2558, 0.1488, 0.3167, 0.5108, 0.1662, 0.5138, 0.1461, 0.5138, 0.1461, 0.5108, 0.1662, 0.1709, 0.2558, 0.1869, 0.2118, 0.1869, 0.2118, 0.1709, 0.2558, 0.2649, 0.278, 0.2472, 0.2839, 0.2472, 0.2839, 0.2649, 0.278, 0.3869, 0.2552, 0.4581, 0.255, 0.4581, 0.255, 0.3869, 0.2552, 0.2649, 0.2822, 0.5147, 0.2943, 1.0, 0.326, 1.0, 0.7775, 0.2649, 0.3936, 0.0, 0.7775, 0.2649, 0.3936, 1.0, 0.7775, 0.0, 0.0, 0.3637, 0.0, 1.0, 0.0, 0.6923, 0.07206, 0.2811, 0.1684, 0.201, 0.1871, 0.1488, 0.1539])
me_plane_001.materials.append(mat_material)
me_plane_001.materials.append(mat_material_001)
me_plane_001.materials.append(mat_material_002)
me_plane_001.materials.append(mat_material_013)
me_plane_001.materials.append(mat_material_014)
me_plane_001.materials.append(mat_material_003)
me_plane_001.materials.append(mat_material_006)
me_plane_001.update()
me_cylinder = bpy.data.meshes.new('Cylinder')
me_cylinder.from_pydata([(0.0, 1.0, -0.3979), (0.0, 1.0, 1.0), (0.1951, 0.9808, -0.3979), (0.1951, 0.9808, 1.0), (0.3827, 0.9239, -0.3979), (0.3827, 0.9239, 1.0), (0.5556, 0.8315, -0.3979), (0.5556, 0.8315, 1.0), (0.7071, 0.7071, -0.3979), (0.7071, 0.7071, 1.0), (0.8315, 0.5556, -0.3979), (0.8315, 0.5556, 1.0), (0.9239, 0.3827, -0.3979), (0.9239, 0.3827, 1.0), (0.9808, 0.1951, -0.3979), (0.9808, 0.1951, 1.0), (1.0, 0.0, -0.3979), (1.0, 0.0, 1.0), (0.9808, -0.1951, -0.3979), (0.9808, -0.1951, 1.0), (0.9239, -0.3827, -0.3979), (0.9239, -0.3827, 1.0), (0.8315, -0.5556, -0.3979), (0.8315, -0.5556, 1.0), (0.7071, -0.7071, -0.3979), (0.7071, -0.7071, 1.0), (0.5556, -0.8315, -0.3979), (0.5556, -0.8315, 1.0), (0.3827, -0.9239, -0.3979), (0.3827, -0.9239, 1.0), (0.1951, -0.9808, -0.3979), (0.1951, -0.9808, 1.0), (0.0, -1.0, -0.3979), (0.0, -1.0, 1.0), (-0.1951, -0.9808, -0.3979), (-0.1951, -0.9808, 1.0), (-0.3827, -0.9239, -0.3979), (-0.3827, -0.9239, 1.0), (-0.5556, -0.8315, -0.3979), (-0.5556, -0.8315, 1.0), (-0.7071, -0.7071, -0.3979), (-0.7071, -0.7071, 1.0), (-0.8315, -0.5556, -0.3979), (-0.8315, -0.5556, 1.0), (-0.9239, -0.3827, -0.3979), (-0.9239, -0.3827, 1.0), (-0.9808, -0.1951, -0.3979), (-0.9808, -0.1951, 1.0), (-1.0, 0.0, -0.3979), (-1.0, 0.0, 1.0), (-0.9808, 0.1951, -0.3979), (-0.9808, 0.1951, 1.0), (-0.9239, 0.3827, -0.3979), (-0.9239, 0.3827, 1.0), (-0.8315, 0.5556, -0.3979), (-0.8315, 0.5556, 1.0), (-0.7071, 0.7071, -0.3979), (-0.7071, 0.7071, 1.0), (-0.5556, 0.8315, -0.3979), (-0.5556, 0.8315, 1.0), (-0.3827, 0.9239, -0.3979), (-0.3827, 0.9239, 1.0), (-0.1951, 0.9808, -0.3979), (-0.1951, 0.9808, 1.0), (0.1496, 0.7522, 1.0), (1.111e-07, 0.7669, 1.0), (0.2935, 0.7086, 1.0), (0.4261, 0.6377, 1.0), (0.5423, 0.5423, 1.0), (0.6377, 0.4261, 1.0), (0.7086, 0.2935, 1.0), (0.7522, 0.1496, 1.0), (0.7669, 0.0, 1.0), (0.7522, -0.1496, 1.0), (0.7086, -0.2935, 1.0), (0.6377, -0.4261, 1.0), (0.5423, -0.5423, 1.0), (0.4261, -0.6377, 1.0), (0.2935, -0.7086, 1.0), (0.1496, -0.7522, 1.0), (1.111e-07, -0.7669, 1.0), (-0.1496, -0.7522, 1.0), (-0.2935, -0.7086, 1.0), (-0.4261, -0.6377, 1.0), (-0.5423, -0.5423, 1.0), (-0.6377, -0.4261, 1.0), (-0.7086, -0.2935, 1.0), (-0.7522, -0.1496, 1.0), (-0.7669, 0.0, 1.0), (-0.7522, 0.1496, 1.0), (-0.7086, 0.2935, 1.0), (-0.6377, 0.4261, 1.0), (-0.5423, 0.5423, 1.0), (-0.4261, 0.6377, 1.0), (-0.2935, 0.7086, 1.0), (-0.1496, 0.7522, 1.0), (0.0, 1.0, 0.1745), (0.1951, 0.9808, 0.1745), (0.3827, 0.9239, 0.1745), (0.5556, 0.8315, 0.1745), (0.7071, 0.7071, 0.1745), (0.8315, 0.5556, 0.1745), (0.9239, 0.3827, 0.1745), (0.9808, 0.1951, 0.1745), (1.0, 0.0, 0.1745), (0.9808, -0.1951, 0.1745), (0.9239, -0.3827, 0.1745), (0.8315, -0.5556, 0.1745), (0.7071, -0.7071, 0.1745), (0.5556, -0.8315, 0.1745), (0.3827, -0.9239, 0.1745), (0.1951, -0.9808, 0.1745), (0.0, -1.0, 0.1745), (-0.1951, -0.9808, 0.1745), (-0.3827, -0.9239, 0.1745), (-0.5556, -0.8315, 0.1745), (-0.7071, -0.7071, 0.1745), (-0.8315, -0.5556, 0.1745), (-0.9239, -0.3827, 0.1745), (-0.9808, -0.1951, 0.1745), (-1.0, 0.0, 0.1745), (-0.9808, 0.1951, 0.1745), (-0.9239, 0.3827, 0.1745), (-0.8315, 0.5556, 0.1745), (-0.7071, 0.7071, 0.1745), (-0.5556, 0.8315, 0.1745), (-0.3827, 0.9239, 0.1745), (-0.1951, 0.9808, 0.1745), (1.275, 1.656, 0.6811), (0.9272, 1.873, 0.6811), (0.9272, 1.873, 0.4933), (1.98, 0.6687, 0.6811), (1.811, 1.042, 0.6811), (2.072, 0.2696, 0.6811), (1.873, -0.9272, 0.6811), (2.018, -0.544, 0.6811), (1.656, -1.275, 0.6811), (0.6687, -1.98, 0.6811), (1.042, -1.811, 0.6811), (0.2696, -2.072, 0.6811), (-0.9272, -1.873, 0.6811), (-0.544, -2.018, 0.6811), (-1.275, -1.656, 0.6811), (-1.98, -0.6687, 0.6811), (-1.811, -1.042, 0.6811), (-2.072, -0.2696, 0.6811), (-1.873, 0.9272, 0.6811), (-2.018, 0.544, 0.6811), (-1.656, 1.275, 0.6811), (-0.6687, 1.98, 0.6811), (-1.042, 1.811, 0.6811), (-0.2696, 2.072, 0.6811), (0.544, 2.018, 0.6811), (1.275, 1.656, 0.4933), (1.811, 1.042, 0.4933), (1.98, 0.6687, 0.4933), (2.072, 0.2696, 0.4933), (2.018, -0.544, 0.4933), (1.873, -0.9272, 0.4933), (1.656, -1.275, 0.4933), (1.042, -1.811, 0.4933), (0.6687, -1.98, 0.4933), (0.2696, -2.072, 0.4933), (-0.544, -2.018, 0.4933), (-0.9272, -1.873, 0.4933), (-1.275, -1.656, 0.4933), (-1.811, -1.042, 0.4933), (-1.98, -0.6687, 0.4933), (-2.072, -0.2696, 0.4933), (-2.018, 0.544, 0.4933), (-1.873, 0.9272, 0.4933), (-1.656, 1.275, 0.4933), (-1.042, 1.811, 0.4933), (-0.6687, 1.98, 0.4933), (-0.2696, 2.072, 0.4933), (0.544, 2.018, 0.4933)], [], [(121, 120, 170, 171), (97, 3, 5, 98), (98, 5, 7, 99), (25, 27, 139, 137), (7, 9, 131, 132), (101, 11, 13, 102), (102, 13, 15, 103), (108, 107, 160, 161), (51, 121, 171, 148), (105, 19, 21, 106), (106, 21, 23, 107), (107, 23, 138, 160), (109, 108, 161, 162), (109, 27, 29, 110), (110, 29, 31, 111), (33, 35, 142, 140), (15, 17, 134, 135), (113, 35, 37, 114), (114, 37, 39, 115), (119, 47, 147, 169), (97, 96, 130, 153), (117, 43, 45, 118), (118, 45, 47, 119), (41, 43, 145, 143), (124, 123, 172, 173), (121, 51, 53, 122), (122, 53, 55, 123), (23, 25, 137, 138), (19, 105, 159, 136), (125, 59, 61, 126), (21, 19, 73, 74), (126, 61, 63, 127), (125, 124, 173, 174), (0, 2, 4, 6, 8, 10, 12, 14, 16, 18, 20, 22, 24, 26, 28, 30, 32, 34, 36, 38, 40, 42, 44, 46, 48, 50, 52, 54, 56, 58, 60, 62), (64, 65, 95, 94, 93, 92, 91, 90, 89, 88, 87, 86, 85, 84, 83, 82, 81, 80, 79, 78, 77, 76, 75, 74, 73, 72, 71, 70, 69, 68, 67, 66), (39, 37, 82, 83), (57, 55, 91, 92), (13, 11, 69, 70), (31, 29, 78, 79), (49, 47, 87, 88), (5, 3, 64, 66), (23, 21, 74, 75), (41, 39, 83, 84), (59, 57, 92, 93), (15, 13, 70, 71), (33, 31, 79, 80), (51, 49, 88, 89), (7, 5, 66, 67), (25, 23, 75, 76), (43, 41, 84, 85), (61, 59, 93, 94), (17, 15, 71, 72), (35, 33, 80, 81), (53, 51, 89, 90), (9, 7, 67, 68), (27, 25, 76, 77), (45, 43, 85, 86), (63, 61, 94, 95), (19, 17, 72, 73), (37, 35, 81, 82), (55, 53, 90, 91), (11, 9, 68, 69), (29, 27, 77, 78), (47, 45, 86, 87), (3, 1, 65, 64), (1, 63, 95, 65), (62, 127, 96, 0), (60, 126, 127, 62), (58, 125, 126, 60), (56, 124, 125, 58), (54, 123, 124, 56), (52, 122, 123, 54), (50, 121, 122, 52), (48, 120, 121, 50), (46, 119, 120, 48), (44, 118, 119, 46), (42, 117, 118, 44), (40, 116, 117, 42), (38, 115, 116, 40), (36, 114, 115, 38), (34, 113, 114, 36), (32, 112, 113, 34), (30, 111, 112, 32), (28, 110, 111, 30), (26, 109, 110, 28), (24, 108, 109, 26), (22, 107, 108, 24), (20, 106, 107, 22), (18, 105, 106, 20), (16, 104, 105, 18), (14, 103, 104, 16), (12, 102, 103, 14), (10, 101, 102, 12), (8, 100, 101, 10), (6, 99, 100, 8), (4, 98, 99, 6), (2, 97, 98, 4), (0, 96, 97, 2), (130, 129, 128, 153), (154, 132, 131, 155), (155, 131, 133, 156), (157, 135, 134, 158), (158, 134, 136, 159), (160, 138, 137, 161), (161, 137, 139, 162), (163, 141, 140, 164), (164, 140, 142, 165), (166, 144, 143, 167), (167, 143, 145, 168), (169, 147, 146, 170), (170, 146, 148, 171), (172, 150, 149, 173), (173, 149, 151, 174), (175, 152, 129, 130), (27, 109, 162, 139), (120, 119, 169, 170), (17, 19, 136, 134), (123, 55, 150, 172), (3, 97, 153, 128), (105, 104, 158, 159), (9, 11, 133, 131), (111, 31, 141, 163), (1, 3, 128, 129), (63, 1, 129, 152), (59, 125, 174, 151), (104, 103, 157, 158), (117, 116, 167, 168), (99, 7, 132, 154), (55, 57, 149, 150), (35, 113, 165, 142), (116, 115, 166, 167), (127, 63, 152, 175), (47, 49, 146, 147), (11, 101, 156, 133), (96, 127, 175, 130), (101, 100, 155, 156), (115, 39, 144, 166), (39, 41, 143, 144), (100, 99, 154, 155), (57, 59, 151, 149), (113, 112, 164, 165), (103, 15, 135, 157), (43, 117, 168, 145), (31, 33, 140, 141), (112, 111, 163, 164), (49, 51, 148, 146)])
me_cylinder.polygons.foreach_set('material_index', [0, 0, 0, 0, 0, 0, 0, 0, 0, 0, 0, 0, 0, 0, 0, 0, 0, 0, 0, 0, 0, 0, 0, 0, 0, 0, 0, 0, 0, 0, 0, 0, 0, 0, 1, 0, 0, 0, 0, 0, 0, 0, 0, 0, 0, 0, 0, 0, 0, 0, 0, 0, 0, 0, 0, 0, 0, 0, 0, 0, 0, 0, 0, 0, 0, 0, 0, 0, 0, 0, 0, 0, 0, 0, 0, 0, 0, 0, 0, 0, 0, 0, 0, 0, 0, 0, 0, 0, 0, 0, 0, 0, 0, 0, 0, 0, 0, 0, 0, 0, 0, 0, 0, 0, 0, 0, 0, 0, 0, 0, 0, 0, 0, 0, 0, 0, 0, 0, 0, 0, 0, 0, 0, 0, 0, 0, 0, 0, 0, 0, 0, 0, 0, 0, 0, 0, 0, 0, 0, 0, 0, 0, 0, 0, 0, 0])
_uv = me_cylinder.uv_layers.new(name='UVMap')
_uv.uv.foreach_set('vector', [0.2188, 0.7936, 0.25, 0.7936, 0.25, 0.7936, 0.2188, 0.7936, 0.9688, 0.7936, 0.9688, 1.0, 0.9375, 1.0, 0.9375, 0.7936, 0.9375, 0.7936, 0.9375, 1.0, 0.9062, 1.0, 0.9062, 0.7936, 0.625, 1.0, 0.5938, 1.0, 0.5938, 1.0, 0.625, 1.0, 0.9062, 1.0, 0.875, 1.0, 0.875, 1.0, 0.9062, 1.0, 0.8438, 0.7936, 0.8438, 1.0, 0.8125, 1.0, 0.8125, 0.7936, 0.8125, 0.7936, 0.8125, 1.0, 0.7812, 1.0, 0.7812, 0.7936, 0.625, 0.7936, 0.6562, 0.7936, 0.6562, 0.7936, 0.625, 0.7936, 0.2188, 1.0, 0.2188, 0.7936, 0.2188, 0.7936, 0.2188, 1.0, 0.7188, 0.7936, 0.7188, 1.0, 0.6875, 1.0, 0.6875, 0.7936, 0.6875, 0.7936, 0.6875, 1.0, 0.6562, 1.0, 0.6562, 0.7936, 0.6562, 0.7936, 0.6562, 1.0, 0.6562, 1.0, 0.6562, 0.7936, 0.5938, 0.7936, 0.625, 0.7936, 0.625, 0.7936, 0.5938, 0.7936, 0.5938, 0.7936, 0.5938, 1.0, 0.5625, 1.0, 0.5625, 0.7936, 0.5625, 0.7936, 0.5625, 1.0, 0.5312, 1.0, 0.5312, 0.7936, 0.5, 1.0, 0.4688, 1.0, 0.4688, 1.0, 0.5, 1.0, 0.7812, 1.0, 0.75, 1.0, 0.75, 1.0, 0.7812, 1.0, 0.4688, 0.7936, 0.4688, 1.0, 0.4375, 1.0, 0.4375, 0.7936, 0.4375, 0.7936, 0.4375, 1.0, 0.4062, 1.0, 0.4062, 0.7936, 0.2812, 0.7936, 0.2812, 1.0, 0.2812, 1.0, 0.2812, 0.7936, 0.9688, 0.7936, 1.0, 0.7936, 1.0, 0.7936, 0.9688, 0.7936, 0.3438, 0.7936, 0.3438, 1.0, 0.3125, 1.0, 0.3125, 0.7936, 0.3125, 0.7936, 0.3125, 1.0, 0.2812, 1.0, 0.2812, 0.7936, 0.375, 1.0, 0.3438, 1.0, 0.3438, 1.0, 0.375, 1.0, 0.125, 0.7936, 0.1562, 0.7936, 0.1562, 0.7936, 0.125, 0.7936, 0.2188, 0.7936, 0.2188, 1.0, 0.1875, 1.0, 0.1875, 0.7936, 0.1875, 0.7936, 0.1875, 1.0, 0.1562, 1.0, 0.1562, 0.7936, 0.6562, 1.0, 0.625, 1.0, 0.625, 1.0, 0.6562, 1.0, 0.7188, 1.0, 0.7188, 0.7936, 0.7188, 0.7936, 0.7188, 1.0, 0.09375, 0.7936, 0.09375, 1.0, 0.0625, 1.0, 0.0625, 0.7936, 0.6875, 1.0, 0.7188, 1.0, 0.7188, 1.0, 0.6875, 1.0, 0.0625, 0.7936, 0.0625, 1.0, 0.03125, 1.0, 0.03125, 0.7936, 0.09375, 0.7936, 0.125, 0.7936, 0.125, 0.7936, 0.09375, 0.7936, 0.75, 0.49, 0.7968, 0.4854, 0.8418, 0.4717, 0.8833, 0.4496, 0.9197, 0.4197, 0.9496, 0.3833, 0.9717, 0.3418, 0.9854, 0.2968, 0.99, 0.25, 0.9854, 0.2032, 0.9717, 0.1582, 0.9496, 0.1167, 0.9197, 0.08029, 0.8833, 0.05045, 0.8418, 0.02827, 0.7968, 0.01461, 0.75, 0.01, 0.7032, 0.01461, 0.6582, 0.02827, 0.6167, 0.05045, 0.5803, 0.08029, 0.5504, 0.1167, 0.5283, 0.1582, 0.5146, 0.2032, 0.51, 0.25, 0.5146, 0.2968, 0.5283, 0.3418, 0.5504, 0.3833, 0.5803, 0.4197, 0.6167, 0.4496, 0.6582, 0.4717, 0.7032, 0.4854, 0.2968, 0.4854, 0.25, 0.49, 0.2032, 0.4854, 0.1582, 0.4717, 0.1167, 0.4496, 0.08029, 0.4197, 0.05045, 0.3833, 0.02827, 0.3418, 0.01461, 0.2968, 0.01, 0.25, 0.01461, 0.2032, 0.02827, 0.1582, 0.05045, 0.1167, 0.08029, 0.08029, 0.1167, 0.05045, 0.1582, 0.02827, 0.2032, 0.01461, 0.25, 0.01, 0.2968, 0.01461, 0.3418, 0.02827, 0.3833, 0.05045, 0.4197, 0.08029, 0.4496, 0.1167, 0.4717, 0.1582, 0.4854, 0.2032, 0.49, 0.25, 0.4854, 0.2968, 0.4717, 0.3418, 0.4496, 0.3833, 0.4197, 0.4197, 0.3833, 0.4496, 0.3418, 0.4717, 0.4062, 1.0, 0.4375, 1.0, 0.4375, 1.0, 0.4062, 1.0, 0.125, 1.0, 0.1562, 1.0, 0.1562, 1.0, 0.125, 1.0, 0.8125, 1.0, 0.8438, 1.0, 0.8438, 1.0, 0.8125, 1.0, 0.5312, 1.0, 0.5625, 1.0, 0.5625, 1.0, 0.5312, 1.0, 0.25, 1.0, 0.2812, 1.0, 0.2812, 1.0, 0.25, 1.0, 0.9375, 1.0, 0.9688, 1.0, 0.9688, 1.0, 0.9375, 1.0, 0.6562, 1.0, 0.6875, 1.0, 0.6875, 1.0, 0.6562, 1.0, 0.375, 1.0, 0.4062, 1.0, 0.4062, 1.0, 0.375, 1.0, 0.09375, 1.0, 0.125, 1.0, 0.125, 1.0, 0.09375, 1.0, 0.7812, 1.0, 0.8125, 1.0, 0.8125, 1.0, 0.7812, 1.0, 0.5, 1.0, 0.5312, 1.0, 0.5312, 1.0, 0.5, 1.0, 0.2188, 1.0, 0.25, 1.0, 0.25, 1.0, 0.2188, 1.0, 0.9062, 1.0, 0.9375, 1.0, 0.9375, 1.0, 0.9062, 1.0, 0.625, 1.0, 0.6562, 1.0, 0.6562, 1.0, 0.625, 1.0, 0.3438, 1.0, 0.375, 1.0, 0.375, 1.0, 0.3438, 1.0, 0.0625, 1.0, 0.09375, 1.0, 0.09375, 1.0, 0.0625, 1.0, 0.75, 1.0, 0.7812, 1.0, 0.7812, 1.0, 0.75, 1.0, 0.4688, 1.0, 0.5, 1.0, 0.5, 1.0, 0.4688, 1.0, 0.1875, 1.0, 0.2188, 1.0, 0.2188, 1.0, 0.1875, 1.0, 0.875, 1.0, 0.9062, 1.0, 0.9062, 1.0, 0.875, 1.0, 0.5938, 1.0, 0.625, 1.0, 0.625, 1.0, 0.5938, 1.0, 0.3125, 1.0, 0.3438, 1.0, 0.3438, 1.0, 0.3125, 1.0, 0.03125, 1.0, 0.0625, 1.0, 0.0625, 1.0, 0.03125, 1.0, 0.7188, 1.0, 0.75, 1.0, 0.75, 1.0, 0.7188, 1.0, 0.4375, 1.0, 0.4688, 1.0, 0.4688, 1.0, 0.4375, 1.0, 0.1562, 1.0, 0.1875, 1.0, 0.1875, 1.0, 0.1562, 1.0, 0.8438, 1.0, 0.875, 1.0, 0.875, 1.0, 0.8438, 1.0, 0.5625, 1.0, 0.5938, 1.0, 0.5938, 1.0, 0.5625, 1.0, 0.2812, 1.0, 0.3125, 1.0, 0.3125, 1.0, 0.2812, 1.0, 0.9688, 1.0, 1.0, 1.0, 1.0, 1.0, 0.9688, 1.0, 0.0, 1.0, 0.03125, 1.0, 0.03125, 1.0, 0.0, 1.0, 0.03125, 0.5, 0.03125, 0.7936, 0.0, 0.7936, 0.0, 0.5, 0.0625, 0.5, 0.0625, 0.7936, 0.03125, 0.7936, 0.03125, 0.5, 0.09375, 0.5, 0.09375, 0.7936, 0.0625, 0.7936, 0.0625, 0.5, 0.125, 0.5, 0.125, 0.7936, 0.09375, 0.7936, 0.09375, 0.5, 0.1562, 0.5, 0.1562, 0.7936, 0.125, 0.7936, 0.125, 0.5, 0.1875, 0.5, 0.1875, 0.7936, 0.1562, 0.7936, 0.1562, 0.5, 0.2188, 0.5, 0.2188, 0.7936, 0.1875, 0.7936, 0.1875, 0.5, 0.25, 0.5, 0.25, 0.7936, 0.2188, 0.7936, 0.2188, 0.5, 0.2812, 0.5, 0.2812, 0.7936, 0.25, 0.7936, 0.25, 0.5, 0.3125, 0.5, 0.3125, 0.7936, 0.2812, 0.7936, 0.2812, 0.5, 0.3438, 0.5, 0.3438, 0.7936, 0.3125, 0.7936, 0.3125, 0.5, 0.375, 0.5, 0.375, 0.7936, 0.3438, 0.7936, 0.3438, 0.5, 0.4062, 0.5, 0.4062, 0.7936, 0.375, 0.7936, 0.375, 0.5, 0.4375, 0.5, 0.4375, 0.7936, 0.4062, 0.7936, 0.4062, 0.5, 0.4688, 0.5, 0.4688, 0.7936, 0.4375, 0.7936, 0.4375, 0.5, 0.5, 0.5, 0.5, 0.7936, 0.4688, 0.7936, 0.4688, 0.5, 0.5312, 0.5, 0.5312, 0.7936, 0.5, 0.7936, 0.5, 0.5, 0.5625, 0.5, 0.5625, 0.7936, 0.5312, 0.7936, 0.5312, 0.5, 0.5938, 0.5, 0.5938, 0.7936, 0.5625, 0.7936, 0.5625, 0.5, 0.625, 0.5, 0.625, 0.7936, 0.5938, 0.7936, 0.5938, 0.5, 0.6562, 0.5, 0.6562, 0.7936, 0.625, 0.7936, 0.625, 0.5, 0.6875, 0.5, 0.6875, 0.7936, 0.6562, 0.7936, 0.6562, 0.5, 0.7188, 0.5, 0.7188, 0.7936, 0.6875, 0.7936, 0.6875, 0.5, 0.75, 0.5, 0.75, 0.7936, 0.7188, 0.7936, 0.7188, 0.5, 0.7812, 0.5, 0.7812, 0.7936, 0.75, 0.7936, 0.75, 0.5, 0.8125, 0.5, 0.8125, 0.7936, 0.7812, 0.7936, 0.7812, 0.5, 0.8438, 0.5, 0.8438, 0.7936, 0.8125, 0.7936, 0.8125, 0.5, 0.875, 0.5, 0.875, 0.7936, 0.8438, 0.7936, 0.8438, 0.5, 0.9062, 0.5, 0.9062, 0.7936, 0.875, 0.7936, 0.875, 0.5, 0.9375, 0.5, 0.9375, 0.7936, 0.9062, 0.7936, 0.9062, 0.5, 0.9688, 0.5, 0.9688, 0.7936, 0.9375, 0.7936, 0.9375, 0.5, 1.0, 0.5, 1.0, 0.7936, 0.9688, 0.7936, 0.9688, 0.5, 1.0, 0.7936, 1.0, 1.0, 0.9688, 1.0, 0.9688, 0.7936, 0.9062, 0.7936, 0.9062, 1.0, 0.875, 1.0, 0.875, 0.7936, 0.875, 0.7936, 0.875, 1.0, 0.8438, 1.0, 0.8438, 0.7936, 0.7812, 0.7936, 0.7812, 1.0, 0.75, 1.0, 0.75, 0.7936, 0.75, 0.7936, 0.75, 1.0, 0.7188, 1.0, 0.7188, 0.7936, 0.6562, 0.7936, 0.6562, 1.0, 0.625, 1.0, 0.625, 0.7936, 0.625, 0.7936, 0.625, 1.0, 0.5938, 1.0, 0.5938, 0.7936, 0.5312, 0.7936, 0.5312, 1.0, 0.5, 1.0, 0.5, 0.7936, 0.5, 0.7936, 0.5, 1.0, 0.4688, 1.0, 0.4688, 0.7936, 0.4062, 0.7936, 0.4062, 1.0, 0.375, 1.0, 0.375, 0.7936, 0.375, 0.7936, 0.375, 1.0, 0.3438, 1.0, 0.3438, 0.7936, 0.2812, 0.7936, 0.2812, 1.0, 0.25, 1.0, 0.25, 0.7936, 0.25, 0.7936, 0.25, 1.0, 0.2188, 1.0, 0.2188, 0.7936, 0.1562, 0.7936, 0.1562, 1.0, 0.125, 1.0, 0.125, 0.7936, 0.125, 0.7936, 0.125, 1.0, 0.09375, 1.0, 0.09375, 0.7936, 0.03125, 0.7936, 0.03125, 1.0, 0.0, 1.0, 0.0, 0.7936, 0.5938, 1.0, 0.5938, 0.7936, 0.5938, 0.7936, 0.5938, 1.0, 0.25, 0.7936, 0.2812, 0.7936, 0.2812, 0.7936, 0.25, 0.7936, 0.75, 1.0, 0.7188, 1.0, 0.7188, 1.0, 0.75, 1.0, 0.1562, 0.7936, 0.1562, 1.0, 0.1562, 1.0, 0.1562, 0.7936, 0.9688, 1.0, 0.9688, 0.7936, 0.9688, 0.7936, 0.9688, 1.0, 0.7188, 0.7936, 0.75, 0.7936, 0.75, 0.7936, 0.7188, 0.7936, 0.875, 1.0, 0.8438, 1.0, 0.8438, 1.0, 0.875, 1.0, 0.5312, 0.7936, 0.5312, 1.0, 0.5312, 1.0, 0.5312, 0.7936, 1.0, 1.0, 0.9688, 1.0, 0.9688, 1.0, 1.0, 1.0, 0.03125, 1.0, 0.0, 1.0, 0.0, 1.0, 0.03125, 1.0, 0.09375, 1.0, 0.09375, 0.7936, 0.09375, 0.7936, 0.09375, 1.0, 0.75, 0.7936, 0.7812, 0.7936, 0.7812, 0.7936, 0.75, 0.7936, 0.3438, 0.7936, 0.375, 0.7936, 0.375, 0.7936, 0.3438, 0.7936, 0.9062, 0.7936, 0.9062, 1.0, 0.9062, 1.0, 0.9062, 0.7936, 0.1562, 1.0, 0.125, 1.0, 0.125, 1.0, 0.1562, 1.0, 0.4688, 1.0, 0.4688, 0.7936, 0.4688, 0.7936, 0.4688, 1.0, 0.375, 0.7936, 0.4062, 0.7936, 0.4062, 0.7936, 0.375, 0.7936, 0.03125, 0.7936, 0.03125, 1.0, 0.03125, 1.0, 0.03125, 0.7936, 0.2812, 1.0, 0.25, 1.0, 0.25, 1.0, 0.2812, 1.0, 0.8438, 1.0, 0.8438, 0.7936, 0.8438, 0.7936, 0.8438, 1.0, 0.0, 0.7936, 0.03125, 0.7936, 0.03125, 0.7936, 0.0, 0.7936, 0.8438, 0.7936, 0.875, 0.7936, 0.875, 0.7936, 0.8438, 0.7936, 0.4062, 0.7936, 0.4062, 1.0, 0.4062, 1.0, 0.4062, 0.7936, 0.4062, 1.0, 0.375, 1.0, 0.375, 1.0, 0.4062, 1.0, 0.875, 0.7936, 0.9062, 0.7936, 0.9062, 0.7936, 0.875, 0.7936, 0.125, 1.0, 0.09375, 1.0, 0.09375, 1.0, 0.125, 1.0, 0.4688, 0.7936, 0.5, 0.7936, 0.5, 0.7936, 0.4688, 0.7936, 0.7812, 0.7936, 0.7812, 1.0, 0.7812, 1.0, 0.7812, 0.7936, 0.3438, 1.0, 0.3438, 0.7936, 0.3438, 0.7936, 0.3438, 1.0, 0.5312, 1.0, 0.5, 1.0, 0.5, 1.0, 0.5312, 1.0, 0.5, 0.7936, 0.5312, 0.7936, 0.5312, 0.7936, 0.5, 0.7936, 0.25, 1.0, 0.2188, 1.0, 0.2188, 1.0, 0.25, 1.0])
me_cylinder.materials.append(mat_material_004)
me_cylinder.materials.append(mat_material_005)
me_cylinder.update()
me_cube = bpy.data.meshes.new('Cube')
me_cube.from_pydata([(-1.0, -1.0, -1.0), (-1.0, -1.0, -0.4396), (-1.0, 1.0, -1.0), (-1.0, 1.0, -0.4396), (1.0, -1.0, -1.0), (1.0, -1.0, -0.4396), (1.0, 1.0, -1.0), (1.0, 1.0, -0.4396)], [], [(0, 1, 3, 2), (2, 3, 7, 6), (6, 7, 5, 4), (4, 5, 1, 0), (2, 6, 4, 0), (7, 3, 1, 5)])
_uv = me_cube.uv_layers.new(name='UVMap')
_uv.uv.foreach_set('vector', [0.375, 0.0, 0.625, 0.0, 0.625, 0.25, 0.375, 0.25, 0.375, 0.25, 0.625, 0.25, 0.625, 0.5, 0.375, 0.5, 0.375, 0.5, 0.625, 0.5, 0.625, 0.75, 0.375, 0.75, 0.375, 0.75, 0.625, 0.75, 0.625, 1.0, 0.375, 1.0, 0.125, 0.5, 0.375, 0.5, 0.375, 0.75, 0.125, 0.75, 0.625, 0.5, 0.875, 0.5, 0.875, 0.75, 0.625, 0.75])
me_cube.update()
me_cube_001 = bpy.data.meshes.new('Cube.001')
me_cube_001.from_pydata([(-1.0, -1.0, -1.0), (-1.0, -1.0, -0.4396), (-1.0, 1.0, -1.0), (-1.0, 1.0, -0.4396), (1.0, -1.0, -1.0), (1.0, -1.0, -0.4396), (1.0, 1.0, -1.0), (1.0, 1.0, -0.4396)], [], [(0, 1, 3, 2), (2, 3, 7, 6), (6, 7, 5, 4), (4, 5, 1, 0), (2, 6, 4, 0), (7, 3, 1, 5)])
_uv = me_cube_001.uv_layers.new(name='UVMap')
_uv.uv.foreach_set('vector', [0.375, 0.0, 0.625, 0.0, 0.625, 0.25, 0.375, 0.25, 0.375, 0.25, 0.625, 0.25, 0.625, 0.5, 0.375, 0.5, 0.375, 0.5, 0.625, 0.5, 0.625, 0.75, 0.375, 0.75, 0.375, 0.75, 0.625, 0.75, 0.625, 1.0, 0.375, 1.0, 0.125, 0.5, 0.375, 0.5, 0.375, 0.75, 0.125, 0.75, 0.625, 0.5, 0.875, 0.5, 0.875, 0.75, 0.625, 0.75])
me_cube_001.update()
me_cube_002 = bpy.data.meshes.new('Cube.002')
me_cube_002.from_pydata([(-1.0, -1.0, -1.0), (-1.0, -1.0, -0.4396), (-1.0, 1.0, -1.0), (-1.0, 1.0, -0.4396), (1.0, -1.0, -1.0), (1.0, -1.0, -0.4396), (1.0, 1.0, -1.0), (1.0, 1.0, -0.4396)], [], [(0, 1, 3, 2), (2, 3, 7, 6), (6, 7, 5, 4), (4, 5, 1, 0), (2, 6, 4, 0), (7, 3, 1, 5)])
_uv = me_cube_002.uv_layers.new(name='UVMap')
_uv.uv.foreach_set('vector', [0.375, 0.0, 0.625, 0.0, 0.625, 0.25, 0.375, 0.25, 0.375, 0.25, 0.625, 0.25, 0.625, 0.5, 0.375, 0.5, 0.375, 0.5, 0.625, 0.5, 0.625, 0.75, 0.375, 0.75, 0.375, 0.75, 0.625, 0.75, 0.625, 1.0, 0.375, 1.0, 0.125, 0.5, 0.375, 0.5, 0.375, 0.75, 0.125, 0.75, 0.625, 0.5, 0.875, 0.5, 0.875, 0.75, 0.625, 0.75])
me_cube_002.update()
me_cube_003 = bpy.data.meshes.new('Cube.003')
me_cube_003.from_pydata([(-1.0, -1.0, -1.0), (-1.0, -1.0, -0.4396), (-1.0, 1.0, -1.0), (-1.0, 1.0, -0.4396), (1.0, -1.0, -1.0), (1.0, -1.0, -0.4396), (1.0, 1.0, -1.0), (1.0, 1.0, -0.4396)], [], [(0, 1, 3, 2), (2, 3, 7, 6), (6, 7, 5, 4), (4, 5, 1, 0), (2, 6, 4, 0), (7, 3, 1, 5)])
_uv = me_cube_003.uv_layers.new(name='UVMap')
_uv.uv.foreach_set('vector', [0.375, 0.0, 0.625, 0.0, 0.625, 0.25, 0.375, 0.25, 0.375, 0.25, 0.625, 0.25, 0.625, 0.5, 0.375, 0.5, 0.375, 0.5, 0.625, 0.5, 0.625, 0.75, 0.375, 0.75, 0.375, 0.75, 0.625, 0.75, 0.625, 1.0, 0.375, 1.0, 0.125, 0.5, 0.375, 0.5, 0.375, 0.75, 0.125, 0.75, 0.625, 0.5, 0.875, 0.5, 0.875, 0.75, 0.625, 0.75])
me_cube_003.update()
me_cube_004 = bpy.data.meshes.new('Cube.004')
me_cube_004.from_pydata([(-1.0, -1.0, -1.0), (-1.0, -1.0, -0.4396), (-1.0, 1.0, -1.0), (-1.0, 1.0, -0.4396), (1.0, -1.0, -1.0), (1.0, -1.0, -0.4396), (1.0, 1.0, -1.0), (1.0, 1.0, -0.4396)], [], [(0, 1, 3, 2), (2, 3, 7, 6), (6, 7, 5, 4), (4, 5, 1, 0), (2, 6, 4, 0), (7, 3, 1, 5)])
_uv = me_cube_004.uv_layers.new(name='UVMap')
_uv.uv.foreach_set('vector', [0.375, 0.0, 0.625, 0.0, 0.625, 0.25, 0.375, 0.25, 0.375, 0.25, 0.625, 0.25, 0.625, 0.5, 0.375, 0.5, 0.375, 0.5, 0.625, 0.5, 0.625, 0.75, 0.375, 0.75, 0.375, 0.75, 0.625, 0.75, 0.625, 1.0, 0.375, 1.0, 0.125, 0.5, 0.375, 0.5, 0.375, 0.75, 0.125, 0.75, 0.625, 0.5, 0.875, 0.5, 0.875, 0.75, 0.625, 0.75])
me_cube_004.update()
me_cube_005 = bpy.data.meshes.new('Cube.005')
me_cube_005.from_pydata([(-1.0, -1.0, -1.0), (-1.0, -1.0, -0.4396), (-1.0, 1.0, -1.0), (-1.0, 1.0, -0.4396), (1.0, -1.0, -1.0), (1.0, -1.0, -0.4396), (1.0, 1.0, -1.0), (1.0, 1.0, -0.4396)], [], [(0, 1, 3, 2), (2, 3, 7, 6), (6, 7, 5, 4), (4, 5, 1, 0), (2, 6, 4, 0), (7, 3, 1, 5)])
_uv = me_cube_005.uv_layers.new(name='UVMap')
_uv.uv.foreach_set('vector', [0.375, 0.0, 0.625, 0.0, 0.625, 0.25, 0.375, 0.25, 0.375, 0.25, 0.625, 0.25, 0.625, 0.5, 0.375, 0.5, 0.375, 0.5, 0.625, 0.5, 0.625, 0.75, 0.375, 0.75, 0.375, 0.75, 0.625, 0.75, 0.625, 1.0, 0.375, 1.0, 0.125, 0.5, 0.375, 0.5, 0.375, 0.75, 0.125, 0.75, 0.625, 0.5, 0.875, 0.5, 0.875, 0.75, 0.625, 0.75])
me_cube_005.update()
me_cube_006 = bpy.data.meshes.new('Cube.006')
me_cube_006.from_pydata([(-1.0, -1.0, -1.0), (-1.0, -1.0, -0.4396), (-1.0, 1.0, -1.0), (-1.0, 1.0, -0.4396), (1.0, -1.0, -1.0), (1.0, -1.0, -0.4396), (1.0, 1.0, -1.0), (1.0, 1.0, -0.4396)], [], [(0, 1, 3, 2), (2, 3, 7, 6), (6, 7, 5, 4), (4, 5, 1, 0), (2, 6, 4, 0), (7, 3, 1, 5)])
_uv = me_cube_006.uv_layers.new(name='UVMap')
_uv.uv.foreach_set('vector', [0.375, 0.0, 0.625, 0.0, 0.625, 0.25, 0.375, 0.25, 0.375, 0.25, 0.625, 0.25, 0.625, 0.5, 0.375, 0.5, 0.375, 0.5, 0.625, 0.5, 0.625, 0.75, 0.375, 0.75, 0.375, 0.75, 0.625, 0.75, 0.625, 1.0, 0.375, 1.0, 0.125, 0.5, 0.375, 0.5, 0.375, 0.75, 0.125, 0.75, 0.625, 0.5, 0.875, 0.5, 0.875, 0.75, 0.625, 0.75])
me_cube_006.update()
me_cube_007 = bpy.data.meshes.new('Cube.007')
me_cube_007.from_pydata([(-1.0, -1.0, -1.0), (-1.0, -1.0, -0.4396), (-1.0, 1.0, -1.0), (-1.0, 1.0, -0.4396), (1.0, -1.0, -1.0), (1.0, -1.0, -0.4396), (1.0, 1.0, -1.0), (1.0, 1.0, -0.4396)], [], [(0, 1, 3, 2), (2, 3, 7, 6), (6, 7, 5, 4), (4, 5, 1, 0), (2, 6, 4, 0), (7, 3, 1, 5)])
_uv = me_cube_007.uv_layers.new(name='UVMap')
_uv.uv.foreach_set('vector', [0.375, 0.0, 0.625, 0.0, 0.625, 0.25, 0.375, 0.25, 0.375, 0.25, 0.625, 0.25, 0.625, 0.5, 0.375, 0.5, 0.375, 0.5, 0.625, 0.5, 0.625, 0.75, 0.375, 0.75, 0.375, 0.75, 0.625, 0.75, 0.625, 1.0, 0.375, 1.0, 0.125, 0.5, 0.375, 0.5, 0.375, 0.75, 0.125, 0.75, 0.625, 0.5, 0.875, 0.5, 0.875, 0.75, 0.625, 0.75])
me_cube_007.update()

# ---- objects
ob_plane_001 = bpy.data.objects.new('Plane.001', me_plane_001)
ob_cylinder = bpy.data.objects.new('Cylinder', me_cylinder)
ob_cube = bpy.data.objects.new('Cube', me_cube)
ob_cube_001 = bpy.data.objects.new('Cube.001', me_cube_001)
ob_cube_002 = bpy.data.objects.new('Cube.002', me_cube_002)
ob_cube_003 = bpy.data.objects.new('Cube.003', me_cube_003)
ob_cube_004 = bpy.data.objects.new('Cube.004', me_cube_004)
ob_cube_005 = bpy.data.objects.new('Cube.005', me_cube_005)
ob_cube_006 = bpy.data.objects.new('Cube.006', me_cube_006)
ob_cube_007 = bpy.data.objects.new('Cube.007', me_cube_007)

# ---- transforms, parenting, visibility, modifiers, constraints
ob_plane_001.location = (0.0, 0.0, 0.0)
ob_cylinder.location = (-0.1419, -0.1121, 0.07402)
ob_cylinder.scale = (0.05161, 0.05161, 0.05161)
ob_cube.location = (0.04809, 0.1771, 0.07204)
ob_cube.scale = (0.04841, 0.05699, 0.04841)
ob_cube_001.location = (-0.09843, 0.1771, 0.07204)
ob_cube_001.scale = (0.04841, 0.05699, 0.04841)
ob_cube_002.location = (-0.2508, 0.1771, 0.07204)
ob_cube_002.scale = (0.04841, 0.05699, 0.04841)
ob_cube_003.location = (0.1923, 0.1771, 0.07204)
ob_cube_003.scale = (0.04841, 0.05699, 0.04841)
ob_cube_004.location = (0.3655, 0.004946, 0.07204)
ob_cube_004.rotation_euler = (0.0, -0.0, -1.571)
ob_cube_004.scale = (0.04841, 0.05699, 0.04841)
ob_cube_005.location = (0.1994, 0.004997, 0.07204)
ob_cube_005.rotation_euler = (0.0, -0.0, -1.571)
ob_cube_005.scale = (0.04841, 0.05699, 0.04841)
ob_cube_006.location = (0.1994, -0.1501, 0.07204)
ob_cube_006.rotation_euler = (0.0, -0.0, -1.571)
ob_cube_006.scale = (0.04841, 0.05699, 0.04841)
ob_cube_007.location = (0.3655, -0.1502, 0.07204)
ob_cube_007.rotation_euler = (0.0, -0.0, -1.571)
ob_cube_007.scale = (0.04841, 0.05699, 0.04841)

# ---- collection membership
col_collection.objects.link(ob_plane_001)
col_collection.objects.link(ob_cylinder)
col_collection.objects.link(ob_cube)
col_collection.objects.link(ob_cube_001)
col_collection.objects.link(ob_cube_002)
col_collection.objects.link(ob_cube_003)
col_collection.objects.link(ob_cube_004)
col_collection.objects.link(ob_cube_005)
col_collection.objects.link(ob_cube_006)
col_collection.objects.link(ob_cube_007)

# ---- scene / render settings (as saved in the file)
scene.frame_start = 1; scene.frame_end = 250; scene.frame_set(1)
scene.render.engine = 'BLENDER_EEVEE_NEXT'
bpy.context.view_layer.update()

# ---- added for rendering (the .blend has no active camera and no usable light): camera, sun
cam_auto = bpy.data.cameras.new('AutoCamera')
cam_auto.lens = 50.0
cam_auto.sensor_width = 36.0
cam_auto.clip_end = 1000.0
ob_auto_camera = bpy.data.objects.new('AutoCamera', cam_auto)
scene.collection.objects.link(ob_auto_camera)
ob_auto_camera.location = (1.2493, -1.82103, 1.20338)
ob_auto_camera.rotation_euler = (1.09748, -7.21219e-08, 0.694738)
scene.camera = ob_auto_camera
light_auto_sun = bpy.data.lights.new('AutoSun', 'SUN')
light_auto_sun.energy = 3.0
light_auto_sun.angle = 0.0523599
ob_auto_sun = bpy.data.objects.new('AutoSun', light_auto_sun)
scene.collection.objects.link(ob_auto_sun)
ob_auto_sun.rotation_euler = (0.872665, 0.174533, 0.523599)
bpy.context.view_layer.update()
